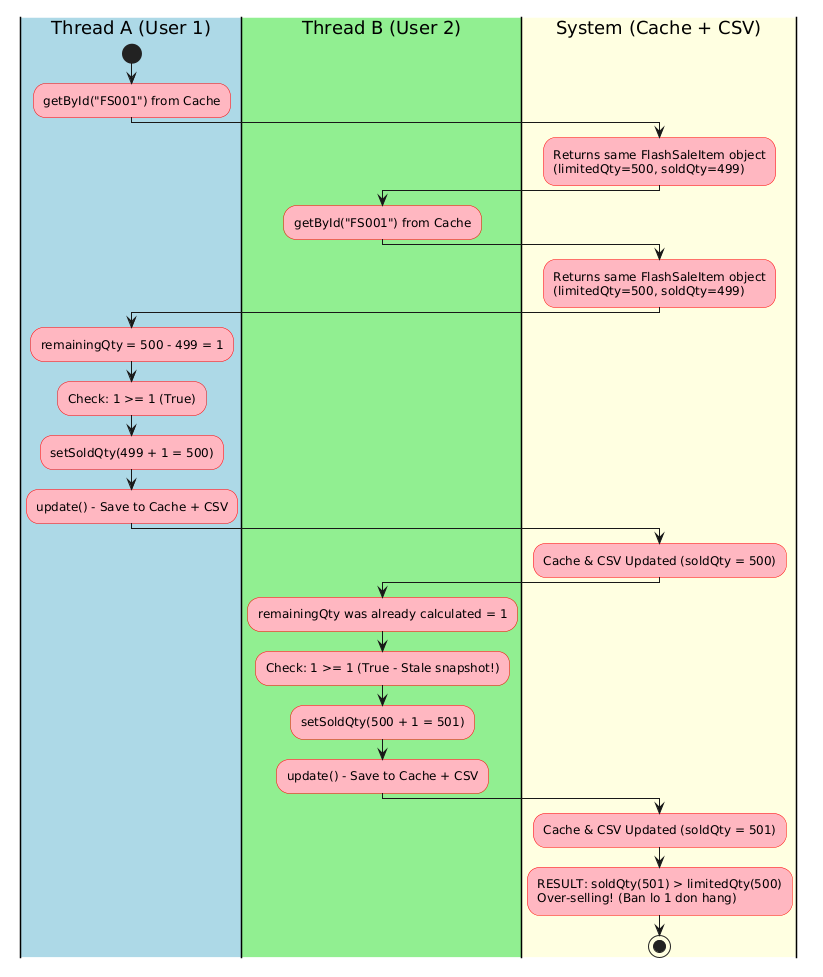

The diagram above was rendered by PlantUML. Its source (embedded in the PNG):
@startuml
skinparam ActivityBackgroundColor LightPink
skinparam ActivityBorderColor Red

|#LightBlue|Thread A (User 1)|
|#LightGreen|Thread B (User 2)|
|#LightYellow|System (Cache + CSV)|

|Thread A (User 1)|
start
:getById("FS001") from Cache;
|System (Cache + CSV)|
:Returns same FlashSaleItem object
(limitedQty=500, soldQty=499);
|Thread B (User 2)|
:getById("FS001") from Cache;
|System (Cache + CSV)|
:Returns same FlashSaleItem object
(limitedQty=500, soldQty=499);

|Thread A (User 1)|
:remainingQty = 500 - 499 = 1;
:Check: 1 >= 1 (True);
:setSoldQty(499 + 1 = 500);
:update() - Save to Cache + CSV;

|System (Cache + CSV)|
:Cache & CSV Updated (soldQty = 500);

|Thread B (User 2)|
:remainingQty was already calculated = 1;
:Check: 1 >= 1 (True - Stale snapshot!);
:setSoldQty(500 + 1 = 501);
:update() - Save to Cache + CSV;

|System (Cache + CSV)|
:Cache & CSV Updated (soldQty = 501);
:RESULT: soldQty(501) > limitedQty(500)
Over-selling! (Ban lo 1 don hang);
stop
@enduml